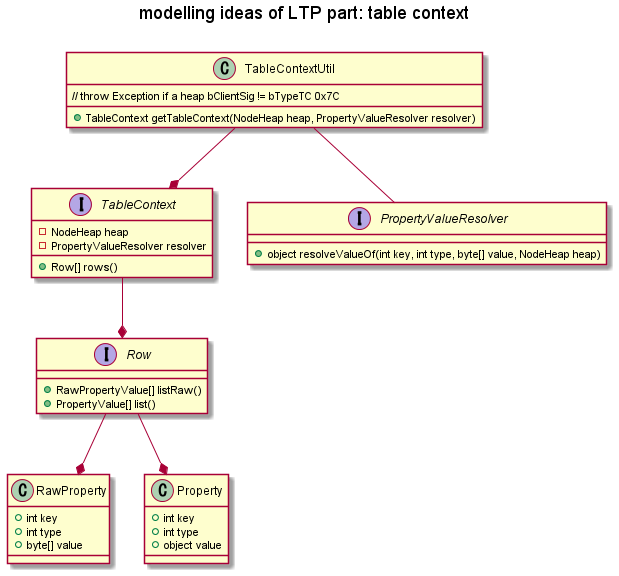

The diagram above was rendered by PlantUML. Its source (embedded in the PNG):
@startuml ltp_tc
title modelling ideas of LTP part: table context\n
class TableContextUtil {
    // throw Exception if a heap bClientSig != bTypeTC 0x7C

    + TableContext getTableContext(NodeHeap heap, PropertyValueResolver resolver)
}

interface TableContext {
    - NodeHeap heap
    - PropertyValueResolver resolver

    + Row[] rows()
}

interface Row {
    + RawPropertyValue[] listRaw()
    + PropertyValue[] list()
}

interface PropertyValueResolver {
    + object resolveValueOf(int key, int type, byte[] value, NodeHeap heap)
}

class RawProperty {
    + int key
    + int type
    + byte[] value
}

class Property {
    + int key
    + int type
    + object value
}

TableContextUtil --* TableContext
TableContext --* Row
Row --* Property
Row --* RawProperty
TableContextUtil -- PropertyValueResolver

@enduml